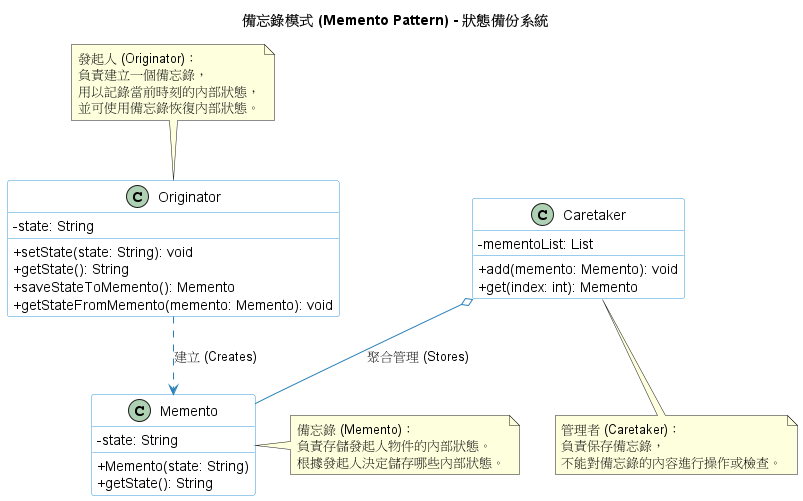

The diagram above was rendered by PlantUML. Its source (embedded in the PNG):
@startuml
title 備忘錄模式 (Memento Pattern) - 狀態備份系統

' --- 樣式設定 ---
skinparam classAttributeIconSize 0
skinparam monochrome false
skinparam packageStyle rectangle

skinparam class {
BackgroundColor White
ArrowColor #2980b9
BorderColor #3498db
}

' --- 備忘錄 (Memento) ---
class Memento {
- state: String
+ Memento(state: String)
+ getState(): String
}

' --- 發起人 (Originator) ---
class Originator {
- state: String
+ setState(state: String): void
+ getState(): String
+ saveStateToMemento(): Memento
+ getStateFromMemento(memento: Memento): void
}

' --- 管理者 (Caretaker) ---
class Caretaker {
- mementoList: List
+ add(memento: Memento): void
+ get(index: int): Memento
}

' --- 關係連線 ---
' 發起人建立備忘錄
Originator ..> Memento : 建立 (Creates)

' 管理者管理多個備忘錄物件
Caretaker o-- Memento : 聚合管理 (Stores)

' --- 說明註解 ---
note top of Originator : 發起人 (Originator)：\n負責建立一個備忘錄，\n用以記錄當前時刻的內部狀態，\n並可使用備忘錄恢復內部狀態。

note right of Memento : 備忘錄 (Memento)：\n負責存儲發起人物件的內部狀態。\n根據發起人決定儲存哪些內部狀態。

note bottom of Caretaker : 管理者 (Caretaker)：\n負責保存備忘錄，\n不能對備忘錄的內容進行操作或檢查。

@enduml